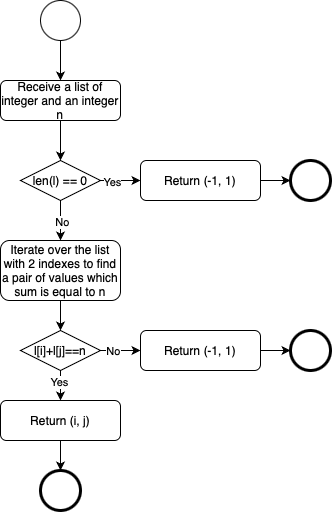

The diagram above was exported from draw.io. Its source (the exported page's mxGraphModel, read from the mxfile embedded in the PNG):
<mxGraphModel dx="816" dy="480" grid="1" gridSize="10" guides="1" tooltips="1" connect="1" arrows="1" fold="1" page="1" pageScale="1" pageWidth="827" pageHeight="1169" background="#ffffff" math="0" shadow="0">
  <root>
    <mxCell id="0" />
    <mxCell id="1" parent="0" />
    <mxCell id="pkoyU2fwOPBfZemE1w7x-201" style="edgeStyle=orthogonalEdgeStyle;rounded=0;orthogonalLoop=1;jettySize=auto;html=1;exitX=0.5;exitY=1;exitDx=0;exitDy=0;entryX=0.5;entryY=0;entryDx=0;entryDy=0;" edge="1" parent="1" source="pkoyU2fwOPBfZemE1w7x-194" target="pkoyU2fwOPBfZemE1w7x-195">
      <mxGeometry relative="1" as="geometry" />
    </mxCell>
    <mxCell id="pkoyU2fwOPBfZemE1w7x-194" value="" style="ellipse;whiteSpace=wrap;html=1;aspect=fixed;" vertex="1" parent="1">
      <mxGeometry x="360" y="200" width="40" height="40" as="geometry" />
    </mxCell>
    <mxCell id="pkoyU2fwOPBfZemE1w7x-276" style="edgeStyle=orthogonalEdgeStyle;rounded=0;orthogonalLoop=1;jettySize=auto;html=1;exitX=0.5;exitY=1;exitDx=0;exitDy=0;entryX=0.5;entryY=0;entryDx=0;entryDy=0;" edge="1" parent="1" source="pkoyU2fwOPBfZemE1w7x-195" target="pkoyU2fwOPBfZemE1w7x-272">
      <mxGeometry relative="1" as="geometry" />
    </mxCell>
    <mxCell id="pkoyU2fwOPBfZemE1w7x-195" value="Receive a list of integer and an integer n" style="rounded=1;whiteSpace=wrap;html=1;" vertex="1" parent="1">
      <mxGeometry x="320" y="280" width="120" height="40" as="geometry" />
    </mxCell>
    <mxCell id="pkoyU2fwOPBfZemE1w7x-257" value="" style="ellipse;whiteSpace=wrap;html=1;aspect=fixed;strokeWidth=3;" vertex="1" parent="1">
      <mxGeometry x="610" y="360" width="40" height="40" as="geometry" />
    </mxCell>
    <mxCell id="pkoyU2fwOPBfZemE1w7x-274" style="edgeStyle=orthogonalEdgeStyle;rounded=0;orthogonalLoop=1;jettySize=auto;html=1;exitX=1;exitY=0.5;exitDx=0;exitDy=0;entryX=0;entryY=0.5;entryDx=0;entryDy=0;" edge="1" parent="1" source="pkoyU2fwOPBfZemE1w7x-272" target="pkoyU2fwOPBfZemE1w7x-273">
      <mxGeometry relative="1" as="geometry" />
    </mxCell>
    <mxCell id="pkoyU2fwOPBfZemE1w7x-288" value="Yes" style="edgeLabel;html=1;align=center;verticalAlign=middle;resizable=0;points=[];" vertex="1" connectable="0" parent="pkoyU2fwOPBfZemE1w7x-274">
      <mxGeometry x="-0.4551" y="-1" relative="1" as="geometry">
        <mxPoint as="offset" />
      </mxGeometry>
    </mxCell>
    <mxCell id="pkoyU2fwOPBfZemE1w7x-283" style="edgeStyle=orthogonalEdgeStyle;rounded=0;orthogonalLoop=1;jettySize=auto;html=1;exitX=0.5;exitY=1;exitDx=0;exitDy=0;entryX=0.5;entryY=0;entryDx=0;entryDy=0;" edge="1" parent="1" source="pkoyU2fwOPBfZemE1w7x-272" target="pkoyU2fwOPBfZemE1w7x-277">
      <mxGeometry relative="1" as="geometry" />
    </mxCell>
    <mxCell id="pkoyU2fwOPBfZemE1w7x-289" value="No" style="edgeLabel;html=1;align=center;verticalAlign=middle;resizable=0;points=[];" vertex="1" connectable="0" parent="pkoyU2fwOPBfZemE1w7x-283">
      <mxGeometry x="0.0349" y="1" relative="1" as="geometry">
        <mxPoint as="offset" />
      </mxGeometry>
    </mxCell>
    <mxCell id="pkoyU2fwOPBfZemE1w7x-272" value="len(l) == 0" style="rhombus;whiteSpace=wrap;html=1;" vertex="1" parent="1">
      <mxGeometry x="340" y="360" width="80" height="40" as="geometry" />
    </mxCell>
    <mxCell id="pkoyU2fwOPBfZemE1w7x-275" style="edgeStyle=orthogonalEdgeStyle;rounded=0;orthogonalLoop=1;jettySize=auto;html=1;exitX=1;exitY=0.5;exitDx=0;exitDy=0;entryX=0;entryY=0.5;entryDx=0;entryDy=0;" edge="1" parent="1" source="pkoyU2fwOPBfZemE1w7x-273" target="pkoyU2fwOPBfZemE1w7x-257">
      <mxGeometry relative="1" as="geometry" />
    </mxCell>
    <mxCell id="pkoyU2fwOPBfZemE1w7x-273" value="Return (-1, 1)" style="rounded=1;whiteSpace=wrap;html=1;" vertex="1" parent="1">
      <mxGeometry x="460" y="360" width="120" height="40" as="geometry" />
    </mxCell>
    <mxCell id="pkoyU2fwOPBfZemE1w7x-311" style="edgeStyle=orthogonalEdgeStyle;rounded=0;orthogonalLoop=1;jettySize=auto;html=1;exitX=0.5;exitY=1;exitDx=0;exitDy=0;entryX=0.5;entryY=0;entryDx=0;entryDy=0;" edge="1" parent="1" source="pkoyU2fwOPBfZemE1w7x-277" target="pkoyU2fwOPBfZemE1w7x-310">
      <mxGeometry relative="1" as="geometry" />
    </mxCell>
    <mxCell id="pkoyU2fwOPBfZemE1w7x-277" value="Iterate over the list with 2 indexes to find a pair of values which sum is equal to n" style="rounded=1;whiteSpace=wrap;html=1;" vertex="1" parent="1">
      <mxGeometry x="320" y="440" width="120" height="60" as="geometry" />
    </mxCell>
    <mxCell id="pkoyU2fwOPBfZemE1w7x-279" value="" style="ellipse;whiteSpace=wrap;html=1;aspect=fixed;strokeWidth=3;" vertex="1" parent="1">
      <mxGeometry x="610" y="530" width="40" height="40" as="geometry" />
    </mxCell>
    <mxCell id="pkoyU2fwOPBfZemE1w7x-281" style="edgeStyle=orthogonalEdgeStyle;rounded=0;orthogonalLoop=1;jettySize=auto;html=1;exitX=1;exitY=0.5;exitDx=0;exitDy=0;entryX=0;entryY=0.5;entryDx=0;entryDy=0;" edge="1" parent="1" source="pkoyU2fwOPBfZemE1w7x-282" target="pkoyU2fwOPBfZemE1w7x-279">
      <mxGeometry relative="1" as="geometry" />
    </mxCell>
    <mxCell id="pkoyU2fwOPBfZemE1w7x-282" value="Return (-1, 1)" style="rounded=1;whiteSpace=wrap;html=1;" vertex="1" parent="1">
      <mxGeometry x="460" y="530" width="120" height="40" as="geometry" />
    </mxCell>
    <mxCell id="pkoyU2fwOPBfZemE1w7x-312" style="edgeStyle=orthogonalEdgeStyle;rounded=0;orthogonalLoop=1;jettySize=auto;html=1;exitX=1;exitY=0.5;exitDx=0;exitDy=0;entryX=0;entryY=0.5;entryDx=0;entryDy=0;" edge="1" parent="1" source="pkoyU2fwOPBfZemE1w7x-310" target="pkoyU2fwOPBfZemE1w7x-282">
      <mxGeometry relative="1" as="geometry" />
    </mxCell>
    <mxCell id="pkoyU2fwOPBfZemE1w7x-317" value="No" style="edgeLabel;html=1;align=center;verticalAlign=middle;resizable=0;points=[];" vertex="1" connectable="0" parent="pkoyU2fwOPBfZemE1w7x-312">
      <mxGeometry x="-0.4206" y="-2" relative="1" as="geometry">
        <mxPoint y="-2" as="offset" />
      </mxGeometry>
    </mxCell>
    <mxCell id="pkoyU2fwOPBfZemE1w7x-310" value="l[i]+l[j]==n" style="rhombus;whiteSpace=wrap;html=1;" vertex="1" parent="1">
      <mxGeometry x="340" y="530" width="80" height="40" as="geometry" />
    </mxCell>
    <mxCell id="pkoyU2fwOPBfZemE1w7x-313" value="" style="ellipse;whiteSpace=wrap;html=1;aspect=fixed;strokeWidth=3;" vertex="1" parent="1">
      <mxGeometry x="360" y="670" width="40" height="40" as="geometry" />
    </mxCell>
    <mxCell id="pkoyU2fwOPBfZemE1w7x-314" style="edgeStyle=orthogonalEdgeStyle;rounded=0;orthogonalLoop=1;jettySize=auto;html=1;exitX=0.5;exitY=1;exitDx=0;exitDy=0;entryX=0.5;entryY=0;entryDx=0;entryDy=0;" edge="1" parent="1" source="pkoyU2fwOPBfZemE1w7x-315" target="pkoyU2fwOPBfZemE1w7x-313">
      <mxGeometry relative="1" as="geometry" />
    </mxCell>
    <mxCell id="pkoyU2fwOPBfZemE1w7x-315" value="Return (i, j)" style="rounded=1;whiteSpace=wrap;html=1;" vertex="1" parent="1">
      <mxGeometry x="320" y="600" width="120" height="40" as="geometry" />
    </mxCell>
    <mxCell id="pkoyU2fwOPBfZemE1w7x-316" style="edgeStyle=orthogonalEdgeStyle;rounded=0;orthogonalLoop=1;jettySize=auto;html=1;exitX=0.5;exitY=1;exitDx=0;exitDy=0;entryX=0.5;entryY=0;entryDx=0;entryDy=0;" edge="1" parent="1" target="pkoyU2fwOPBfZemE1w7x-315" source="pkoyU2fwOPBfZemE1w7x-310">
      <mxGeometry relative="1" as="geometry">
        <mxPoint x="330" y="660" as="sourcePoint" />
      </mxGeometry>
    </mxCell>
    <mxCell id="pkoyU2fwOPBfZemE1w7x-318" value="Yes" style="edgeLabel;html=1;align=center;verticalAlign=middle;resizable=0;points=[];" vertex="1" connectable="0" parent="pkoyU2fwOPBfZemE1w7x-316">
      <mxGeometry x="-0.2409" y="-2" relative="1" as="geometry">
        <mxPoint as="offset" />
      </mxGeometry>
    </mxCell>
  </root>
</mxGraphModel>